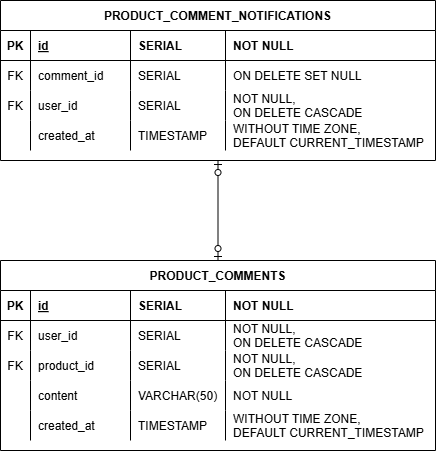

The diagram above was exported from draw.io. Its source (the exported page's mxGraphModel, read from the mxfile embedded in the PNG):
<mxGraphModel dx="3182" dy="1709" grid="1" gridSize="10" guides="1" tooltips="1" connect="1" arrows="1" fold="1" page="1" pageScale="1" pageWidth="850" pageHeight="1100" math="0" shadow="0" extFonts="Permanent Marker^https://fonts.googleapis.com/css?family=Permanent+Marker">
  <root>
    <mxCell id="0" />
    <mxCell id="1" parent="0" />
    <mxCell id="5Ffy-FDUhTBBJ5QPCOC1-239" value="PRODUCT_COMMENTS" style="shape=table;startSize=30;container=1;collapsible=1;childLayout=tableLayout;fixedRows=1;rowLines=0;fontStyle=1;align=center;resizeLast=1;" vertex="1" parent="1">
      <mxGeometry x="40" y="810" width="435" height="190" as="geometry" />
    </mxCell>
    <mxCell id="5Ffy-FDUhTBBJ5QPCOC1-240" value="" style="shape=partialRectangle;collapsible=0;dropTarget=0;pointerEvents=0;fillColor=none;points=[[0,0.5],[1,0.5]];portConstraint=eastwest;top=0;left=0;right=0;bottom=1;" vertex="1" parent="5Ffy-FDUhTBBJ5QPCOC1-239">
      <mxGeometry y="30" width="435" height="30" as="geometry" />
    </mxCell>
    <mxCell id="5Ffy-FDUhTBBJ5QPCOC1-241" value="PK" style="shape=partialRectangle;overflow=hidden;connectable=0;fillColor=none;top=0;left=0;bottom=0;right=0;fontStyle=1;" vertex="1" parent="5Ffy-FDUhTBBJ5QPCOC1-240">
      <mxGeometry width="30" height="30" as="geometry">
        <mxRectangle width="30" height="30" as="alternateBounds" />
      </mxGeometry>
    </mxCell>
    <mxCell id="5Ffy-FDUhTBBJ5QPCOC1-242" value="id" style="shape=partialRectangle;overflow=hidden;connectable=0;fillColor=none;top=0;left=0;bottom=0;right=0;align=left;spacingLeft=6;fontStyle=5;" vertex="1" parent="5Ffy-FDUhTBBJ5QPCOC1-240">
      <mxGeometry x="30" width="100" height="30" as="geometry">
        <mxRectangle width="100" height="30" as="alternateBounds" />
      </mxGeometry>
    </mxCell>
    <mxCell id="5Ffy-FDUhTBBJ5QPCOC1-243" value="SERIAL" style="shape=partialRectangle;overflow=hidden;connectable=0;fillColor=none;top=0;left=0;bottom=0;right=0;align=left;spacingLeft=6;fontStyle=1;" vertex="1" parent="5Ffy-FDUhTBBJ5QPCOC1-240">
      <mxGeometry x="130" width="95" height="30" as="geometry">
        <mxRectangle width="95" height="30" as="alternateBounds" />
      </mxGeometry>
    </mxCell>
    <mxCell id="5Ffy-FDUhTBBJ5QPCOC1-244" value="NOT NULL" style="shape=partialRectangle;overflow=hidden;connectable=0;fillColor=none;top=0;left=0;bottom=0;right=0;align=left;spacingLeft=6;fontStyle=1;" vertex="1" parent="5Ffy-FDUhTBBJ5QPCOC1-240">
      <mxGeometry x="225" width="210" height="30" as="geometry">
        <mxRectangle width="210" height="30" as="alternateBounds" />
      </mxGeometry>
    </mxCell>
    <mxCell id="5Ffy-FDUhTBBJ5QPCOC1-245" value="" style="shape=partialRectangle;collapsible=0;dropTarget=0;pointerEvents=0;fillColor=none;points=[[0,0.5],[1,0.5]];portConstraint=eastwest;top=0;left=0;right=0;bottom=0;" vertex="1" parent="5Ffy-FDUhTBBJ5QPCOC1-239">
      <mxGeometry y="60" width="435" height="30" as="geometry" />
    </mxCell>
    <mxCell id="5Ffy-FDUhTBBJ5QPCOC1-246" value="FK" style="shape=partialRectangle;overflow=hidden;connectable=0;fillColor=none;top=0;left=0;bottom=0;right=0;" vertex="1" parent="5Ffy-FDUhTBBJ5QPCOC1-245">
      <mxGeometry width="30" height="30" as="geometry">
        <mxRectangle width="30" height="30" as="alternateBounds" />
      </mxGeometry>
    </mxCell>
    <mxCell id="5Ffy-FDUhTBBJ5QPCOC1-247" value="user_id" style="shape=partialRectangle;overflow=hidden;connectable=0;fillColor=none;top=0;left=0;bottom=0;right=0;align=left;spacingLeft=6;" vertex="1" parent="5Ffy-FDUhTBBJ5QPCOC1-245">
      <mxGeometry x="30" width="100" height="30" as="geometry">
        <mxRectangle width="100" height="30" as="alternateBounds" />
      </mxGeometry>
    </mxCell>
    <mxCell id="5Ffy-FDUhTBBJ5QPCOC1-248" value="SERIAL" style="shape=partialRectangle;overflow=hidden;connectable=0;fillColor=none;top=0;left=0;bottom=0;right=0;align=left;spacingLeft=6;" vertex="1" parent="5Ffy-FDUhTBBJ5QPCOC1-245">
      <mxGeometry x="130" width="95" height="30" as="geometry">
        <mxRectangle width="95" height="30" as="alternateBounds" />
      </mxGeometry>
    </mxCell>
    <mxCell id="5Ffy-FDUhTBBJ5QPCOC1-249" value="NOT NULL,&#10;ON DELETE CASCADE" style="shape=partialRectangle;overflow=hidden;connectable=0;fillColor=none;top=0;left=0;bottom=0;right=0;align=left;spacingLeft=6;" vertex="1" parent="5Ffy-FDUhTBBJ5QPCOC1-245">
      <mxGeometry x="225" width="210" height="30" as="geometry">
        <mxRectangle width="210" height="30" as="alternateBounds" />
      </mxGeometry>
    </mxCell>
    <mxCell id="5Ffy-FDUhTBBJ5QPCOC1-250" value="" style="shape=partialRectangle;collapsible=0;dropTarget=0;pointerEvents=0;fillColor=none;points=[[0,0.5],[1,0.5]];portConstraint=eastwest;top=0;left=0;right=0;bottom=0;" vertex="1" parent="5Ffy-FDUhTBBJ5QPCOC1-239">
      <mxGeometry y="90" width="435" height="30" as="geometry" />
    </mxCell>
    <mxCell id="5Ffy-FDUhTBBJ5QPCOC1-251" value="FK" style="shape=partialRectangle;overflow=hidden;connectable=0;fillColor=none;top=0;left=0;bottom=0;right=0;" vertex="1" parent="5Ffy-FDUhTBBJ5QPCOC1-250">
      <mxGeometry width="30" height="30" as="geometry">
        <mxRectangle width="30" height="30" as="alternateBounds" />
      </mxGeometry>
    </mxCell>
    <mxCell id="5Ffy-FDUhTBBJ5QPCOC1-252" value="product_id" style="shape=partialRectangle;overflow=hidden;connectable=0;fillColor=none;top=0;left=0;bottom=0;right=0;align=left;spacingLeft=6;" vertex="1" parent="5Ffy-FDUhTBBJ5QPCOC1-250">
      <mxGeometry x="30" width="100" height="30" as="geometry">
        <mxRectangle width="100" height="30" as="alternateBounds" />
      </mxGeometry>
    </mxCell>
    <mxCell id="5Ffy-FDUhTBBJ5QPCOC1-253" value="SERIAL" style="shape=partialRectangle;overflow=hidden;connectable=0;fillColor=none;top=0;left=0;bottom=0;right=0;align=left;spacingLeft=6;" vertex="1" parent="5Ffy-FDUhTBBJ5QPCOC1-250">
      <mxGeometry x="130" width="95" height="30" as="geometry">
        <mxRectangle width="95" height="30" as="alternateBounds" />
      </mxGeometry>
    </mxCell>
    <mxCell id="5Ffy-FDUhTBBJ5QPCOC1-254" value="NOT NULL,&#10;ON DELETE CASCADE" style="shape=partialRectangle;overflow=hidden;connectable=0;fillColor=none;top=0;left=0;bottom=0;right=0;align=left;spacingLeft=6;" vertex="1" parent="5Ffy-FDUhTBBJ5QPCOC1-250">
      <mxGeometry x="225" width="210" height="30" as="geometry">
        <mxRectangle width="210" height="30" as="alternateBounds" />
      </mxGeometry>
    </mxCell>
    <mxCell id="5Ffy-FDUhTBBJ5QPCOC1-255" value="" style="shape=partialRectangle;collapsible=0;dropTarget=0;pointerEvents=0;fillColor=none;points=[[0,0.5],[1,0.5]];portConstraint=eastwest;top=0;left=0;right=0;bottom=0;" vertex="1" parent="5Ffy-FDUhTBBJ5QPCOC1-239">
      <mxGeometry y="120" width="435" height="30" as="geometry" />
    </mxCell>
    <mxCell id="5Ffy-FDUhTBBJ5QPCOC1-256" value="" style="shape=partialRectangle;overflow=hidden;connectable=0;fillColor=none;top=0;left=0;bottom=0;right=0;" vertex="1" parent="5Ffy-FDUhTBBJ5QPCOC1-255">
      <mxGeometry width="30" height="30" as="geometry">
        <mxRectangle width="30" height="30" as="alternateBounds" />
      </mxGeometry>
    </mxCell>
    <mxCell id="5Ffy-FDUhTBBJ5QPCOC1-257" value="content" style="shape=partialRectangle;overflow=hidden;connectable=0;fillColor=none;top=0;left=0;bottom=0;right=0;align=left;spacingLeft=6;" vertex="1" parent="5Ffy-FDUhTBBJ5QPCOC1-255">
      <mxGeometry x="30" width="100" height="30" as="geometry">
        <mxRectangle width="100" height="30" as="alternateBounds" />
      </mxGeometry>
    </mxCell>
    <mxCell id="5Ffy-FDUhTBBJ5QPCOC1-258" value="VARCHAR(50)" style="shape=partialRectangle;overflow=hidden;connectable=0;fillColor=none;top=0;left=0;bottom=0;right=0;align=left;spacingLeft=6;" vertex="1" parent="5Ffy-FDUhTBBJ5QPCOC1-255">
      <mxGeometry x="130" width="95" height="30" as="geometry">
        <mxRectangle width="95" height="30" as="alternateBounds" />
      </mxGeometry>
    </mxCell>
    <mxCell id="5Ffy-FDUhTBBJ5QPCOC1-259" value="NOT NULL" style="shape=partialRectangle;overflow=hidden;connectable=0;fillColor=none;top=0;left=0;bottom=0;right=0;align=left;spacingLeft=6;" vertex="1" parent="5Ffy-FDUhTBBJ5QPCOC1-255">
      <mxGeometry x="225" width="210" height="30" as="geometry">
        <mxRectangle width="210" height="30" as="alternateBounds" />
      </mxGeometry>
    </mxCell>
    <mxCell id="5Ffy-FDUhTBBJ5QPCOC1-260" value="" style="shape=partialRectangle;collapsible=0;dropTarget=0;pointerEvents=0;fillColor=none;points=[[0,0.5],[1,0.5]];portConstraint=eastwest;top=0;left=0;right=0;bottom=0;" vertex="1" parent="5Ffy-FDUhTBBJ5QPCOC1-239">
      <mxGeometry y="150" width="435" height="30" as="geometry" />
    </mxCell>
    <mxCell id="5Ffy-FDUhTBBJ5QPCOC1-261" value="" style="shape=partialRectangle;overflow=hidden;connectable=0;fillColor=none;top=0;left=0;bottom=0;right=0;" vertex="1" parent="5Ffy-FDUhTBBJ5QPCOC1-260">
      <mxGeometry width="30" height="30" as="geometry">
        <mxRectangle width="30" height="30" as="alternateBounds" />
      </mxGeometry>
    </mxCell>
    <mxCell id="5Ffy-FDUhTBBJ5QPCOC1-262" value="created_at" style="shape=partialRectangle;overflow=hidden;connectable=0;fillColor=none;top=0;left=0;bottom=0;right=0;align=left;spacingLeft=6;" vertex="1" parent="5Ffy-FDUhTBBJ5QPCOC1-260">
      <mxGeometry x="30" width="100" height="30" as="geometry">
        <mxRectangle width="100" height="30" as="alternateBounds" />
      </mxGeometry>
    </mxCell>
    <mxCell id="5Ffy-FDUhTBBJ5QPCOC1-263" value="TIMESTAMP" style="shape=partialRectangle;overflow=hidden;connectable=0;fillColor=none;top=0;left=0;bottom=0;right=0;align=left;spacingLeft=6;" vertex="1" parent="5Ffy-FDUhTBBJ5QPCOC1-260">
      <mxGeometry x="130" width="95" height="30" as="geometry">
        <mxRectangle width="95" height="30" as="alternateBounds" />
      </mxGeometry>
    </mxCell>
    <mxCell id="5Ffy-FDUhTBBJ5QPCOC1-264" value="WITHOUT TIME ZONE,&#10;DEFAULT CURRENT_TIMESTAMP" style="shape=partialRectangle;overflow=hidden;connectable=0;fillColor=none;top=0;left=0;bottom=0;right=0;align=left;spacingLeft=6;" vertex="1" parent="5Ffy-FDUhTBBJ5QPCOC1-260">
      <mxGeometry x="225" width="210" height="30" as="geometry">
        <mxRectangle width="210" height="30" as="alternateBounds" />
      </mxGeometry>
    </mxCell>
    <mxCell id="5Ffy-FDUhTBBJ5QPCOC1-265" value="PRODUCT_COMMENT_NOTIFICATIONS" style="shape=table;startSize=30;container=1;collapsible=1;childLayout=tableLayout;fixedRows=1;rowLines=0;fontStyle=1;align=center;resizeLast=1;" vertex="1" parent="1">
      <mxGeometry x="40" y="550" width="435" height="160" as="geometry" />
    </mxCell>
    <mxCell id="5Ffy-FDUhTBBJ5QPCOC1-266" value="" style="shape=partialRectangle;collapsible=0;dropTarget=0;pointerEvents=0;fillColor=none;points=[[0,0.5],[1,0.5]];portConstraint=eastwest;top=0;left=0;right=0;bottom=1;" vertex="1" parent="5Ffy-FDUhTBBJ5QPCOC1-265">
      <mxGeometry y="30" width="435" height="30" as="geometry" />
    </mxCell>
    <mxCell id="5Ffy-FDUhTBBJ5QPCOC1-267" value="PK" style="shape=partialRectangle;overflow=hidden;connectable=0;fillColor=none;top=0;left=0;bottom=0;right=0;fontStyle=1;" vertex="1" parent="5Ffy-FDUhTBBJ5QPCOC1-266">
      <mxGeometry width="30" height="30" as="geometry">
        <mxRectangle width="30" height="30" as="alternateBounds" />
      </mxGeometry>
    </mxCell>
    <mxCell id="5Ffy-FDUhTBBJ5QPCOC1-268" value="id" style="shape=partialRectangle;overflow=hidden;connectable=0;fillColor=none;top=0;left=0;bottom=0;right=0;align=left;spacingLeft=6;fontStyle=5;" vertex="1" parent="5Ffy-FDUhTBBJ5QPCOC1-266">
      <mxGeometry x="30" width="100" height="30" as="geometry">
        <mxRectangle width="100" height="30" as="alternateBounds" />
      </mxGeometry>
    </mxCell>
    <mxCell id="5Ffy-FDUhTBBJ5QPCOC1-269" value="SERIAL" style="shape=partialRectangle;overflow=hidden;connectable=0;fillColor=none;top=0;left=0;bottom=0;right=0;align=left;spacingLeft=6;fontStyle=1;" vertex="1" parent="5Ffy-FDUhTBBJ5QPCOC1-266">
      <mxGeometry x="130" width="95" height="30" as="geometry">
        <mxRectangle width="95" height="30" as="alternateBounds" />
      </mxGeometry>
    </mxCell>
    <mxCell id="5Ffy-FDUhTBBJ5QPCOC1-270" value="NOT NULL" style="shape=partialRectangle;overflow=hidden;connectable=0;fillColor=none;top=0;left=0;bottom=0;right=0;align=left;spacingLeft=6;fontStyle=1;" vertex="1" parent="5Ffy-FDUhTBBJ5QPCOC1-266">
      <mxGeometry x="225" width="210" height="30" as="geometry">
        <mxRectangle width="210" height="30" as="alternateBounds" />
      </mxGeometry>
    </mxCell>
    <mxCell id="5Ffy-FDUhTBBJ5QPCOC1-271" value="" style="shape=partialRectangle;collapsible=0;dropTarget=0;pointerEvents=0;fillColor=none;points=[[0,0.5],[1,0.5]];portConstraint=eastwest;top=0;left=0;right=0;bottom=0;" vertex="1" parent="5Ffy-FDUhTBBJ5QPCOC1-265">
      <mxGeometry y="60" width="435" height="30" as="geometry" />
    </mxCell>
    <mxCell id="5Ffy-FDUhTBBJ5QPCOC1-272" value="FK" style="shape=partialRectangle;overflow=hidden;connectable=0;fillColor=none;top=0;left=0;bottom=0;right=0;" vertex="1" parent="5Ffy-FDUhTBBJ5QPCOC1-271">
      <mxGeometry width="30" height="30" as="geometry">
        <mxRectangle width="30" height="30" as="alternateBounds" />
      </mxGeometry>
    </mxCell>
    <mxCell id="5Ffy-FDUhTBBJ5QPCOC1-273" value="comment_id" style="shape=partialRectangle;overflow=hidden;connectable=0;fillColor=none;top=0;left=0;bottom=0;right=0;align=left;spacingLeft=6;" vertex="1" parent="5Ffy-FDUhTBBJ5QPCOC1-271">
      <mxGeometry x="30" width="100" height="30" as="geometry">
        <mxRectangle width="100" height="30" as="alternateBounds" />
      </mxGeometry>
    </mxCell>
    <mxCell id="5Ffy-FDUhTBBJ5QPCOC1-274" value="SERIAL" style="shape=partialRectangle;overflow=hidden;connectable=0;fillColor=none;top=0;left=0;bottom=0;right=0;align=left;spacingLeft=6;" vertex="1" parent="5Ffy-FDUhTBBJ5QPCOC1-271">
      <mxGeometry x="130" width="95" height="30" as="geometry">
        <mxRectangle width="95" height="30" as="alternateBounds" />
      </mxGeometry>
    </mxCell>
    <mxCell id="5Ffy-FDUhTBBJ5QPCOC1-275" value="ON DELETE SET NULL" style="shape=partialRectangle;overflow=hidden;connectable=0;fillColor=none;top=0;left=0;bottom=0;right=0;align=left;spacingLeft=6;" vertex="1" parent="5Ffy-FDUhTBBJ5QPCOC1-271">
      <mxGeometry x="225" width="210" height="30" as="geometry">
        <mxRectangle width="210" height="30" as="alternateBounds" />
      </mxGeometry>
    </mxCell>
    <mxCell id="5Ffy-FDUhTBBJ5QPCOC1-276" value="" style="shape=partialRectangle;collapsible=0;dropTarget=0;pointerEvents=0;fillColor=none;points=[[0,0.5],[1,0.5]];portConstraint=eastwest;top=0;left=0;right=0;bottom=0;" vertex="1" parent="5Ffy-FDUhTBBJ5QPCOC1-265">
      <mxGeometry y="90" width="435" height="30" as="geometry" />
    </mxCell>
    <mxCell id="5Ffy-FDUhTBBJ5QPCOC1-277" value="FK" style="shape=partialRectangle;overflow=hidden;connectable=0;fillColor=none;top=0;left=0;bottom=0;right=0;" vertex="1" parent="5Ffy-FDUhTBBJ5QPCOC1-276">
      <mxGeometry width="30" height="30" as="geometry">
        <mxRectangle width="30" height="30" as="alternateBounds" />
      </mxGeometry>
    </mxCell>
    <mxCell id="5Ffy-FDUhTBBJ5QPCOC1-278" value="user_id" style="shape=partialRectangle;overflow=hidden;connectable=0;fillColor=none;top=0;left=0;bottom=0;right=0;align=left;spacingLeft=6;" vertex="1" parent="5Ffy-FDUhTBBJ5QPCOC1-276">
      <mxGeometry x="30" width="100" height="30" as="geometry">
        <mxRectangle width="100" height="30" as="alternateBounds" />
      </mxGeometry>
    </mxCell>
    <mxCell id="5Ffy-FDUhTBBJ5QPCOC1-279" value="SERIAL" style="shape=partialRectangle;overflow=hidden;connectable=0;fillColor=none;top=0;left=0;bottom=0;right=0;align=left;spacingLeft=6;" vertex="1" parent="5Ffy-FDUhTBBJ5QPCOC1-276">
      <mxGeometry x="130" width="95" height="30" as="geometry">
        <mxRectangle width="95" height="30" as="alternateBounds" />
      </mxGeometry>
    </mxCell>
    <mxCell id="5Ffy-FDUhTBBJ5QPCOC1-280" value="NOT NULL,&#10;ON DELETE CASCADE" style="shape=partialRectangle;overflow=hidden;connectable=0;fillColor=none;top=0;left=0;bottom=0;right=0;align=left;spacingLeft=6;" vertex="1" parent="5Ffy-FDUhTBBJ5QPCOC1-276">
      <mxGeometry x="225" width="210" height="30" as="geometry">
        <mxRectangle width="210" height="30" as="alternateBounds" />
      </mxGeometry>
    </mxCell>
    <mxCell id="5Ffy-FDUhTBBJ5QPCOC1-281" value="" style="shape=partialRectangle;collapsible=0;dropTarget=0;pointerEvents=0;fillColor=none;points=[[0,0.5],[1,0.5]];portConstraint=eastwest;top=0;left=0;right=0;bottom=0;" vertex="1" parent="5Ffy-FDUhTBBJ5QPCOC1-265">
      <mxGeometry y="120" width="435" height="30" as="geometry" />
    </mxCell>
    <mxCell id="5Ffy-FDUhTBBJ5QPCOC1-282" value="" style="shape=partialRectangle;overflow=hidden;connectable=0;fillColor=none;top=0;left=0;bottom=0;right=0;" vertex="1" parent="5Ffy-FDUhTBBJ5QPCOC1-281">
      <mxGeometry width="30" height="30" as="geometry">
        <mxRectangle width="30" height="30" as="alternateBounds" />
      </mxGeometry>
    </mxCell>
    <mxCell id="5Ffy-FDUhTBBJ5QPCOC1-283" value="created_at" style="shape=partialRectangle;overflow=hidden;connectable=0;fillColor=none;top=0;left=0;bottom=0;right=0;align=left;spacingLeft=6;" vertex="1" parent="5Ffy-FDUhTBBJ5QPCOC1-281">
      <mxGeometry x="30" width="100" height="30" as="geometry">
        <mxRectangle width="100" height="30" as="alternateBounds" />
      </mxGeometry>
    </mxCell>
    <mxCell id="5Ffy-FDUhTBBJ5QPCOC1-284" value="TIMESTAMP" style="shape=partialRectangle;overflow=hidden;connectable=0;fillColor=none;top=0;left=0;bottom=0;right=0;align=left;spacingLeft=6;" vertex="1" parent="5Ffy-FDUhTBBJ5QPCOC1-281">
      <mxGeometry x="130" width="95" height="30" as="geometry">
        <mxRectangle width="95" height="30" as="alternateBounds" />
      </mxGeometry>
    </mxCell>
    <mxCell id="5Ffy-FDUhTBBJ5QPCOC1-285" value="WITHOUT TIME ZONE,&#10;DEFAULT CURRENT_TIMESTAMP" style="shape=partialRectangle;overflow=hidden;connectable=0;fillColor=none;top=0;left=0;bottom=0;right=0;align=left;spacingLeft=6;" vertex="1" parent="5Ffy-FDUhTBBJ5QPCOC1-281">
      <mxGeometry x="225" width="210" height="30" as="geometry">
        <mxRectangle width="210" height="30" as="alternateBounds" />
      </mxGeometry>
    </mxCell>
    <mxCell id="5Ffy-FDUhTBBJ5QPCOC1-286" value="" style="fontSize=12;html=1;endArrow=ERzeroToOne;startArrow=ERzeroToOne;rounded=0;entryX=0.5;entryY=1;entryDx=0;entryDy=0;exitX=0.5;exitY=0;exitDx=0;exitDy=0;startFill=0;endFill=0;" edge="1" parent="1" source="5Ffy-FDUhTBBJ5QPCOC1-239" target="5Ffy-FDUhTBBJ5QPCOC1-265">
      <mxGeometry width="100" height="100" relative="1" as="geometry">
        <mxPoint x="330" y="1160" as="sourcePoint" />
        <mxPoint x="430" y="1060" as="targetPoint" />
      </mxGeometry>
    </mxCell>
  </root>
</mxGraphModel>